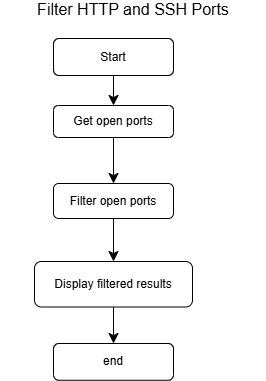

The diagram above was exported from draw.io. Its source (the exported page's mxGraphModel, read from the mxfile embedded in the PNG):
<mxGraphModel dx="326" dy="495" grid="0" gridSize="10" guides="1" tooltips="1" connect="1" arrows="1" fold="1" page="1" pageScale="1" pageWidth="850" pageHeight="1100" background="light-dark(#FFFFFF,#FFFFFF)" math="0" shadow="0">
  <root>
    <mxCell id="0" />
    <mxCell id="1" parent="0" />
    <mxCell id="Uy0B5yF2ivo6ZqrmqCs5-4" edge="1" parent="1" source="Uy0B5yF2ivo6ZqrmqCs5-1" style="edgeStyle=none;curved=1;rounded=0;orthogonalLoop=1;jettySize=auto;html=1;fontSize=12;startSize=8;endSize=8;" target="Uy0B5yF2ivo6ZqrmqCs5-3" value="">
      <mxGeometry relative="1" as="geometry" />
    </mxCell>
    <mxCell id="Uy0B5yF2ivo6ZqrmqCs5-1" parent="1" style="rounded=1;whiteSpace=wrap;html=1;" value="Start" vertex="1">
      <mxGeometry height="37" width="120" x="131" y="99" as="geometry" />
    </mxCell>
    <mxCell id="Uy0B5yF2ivo6ZqrmqCs5-6" edge="1" parent="1" source="Uy0B5yF2ivo6ZqrmqCs5-3" style="edgeStyle=none;curved=1;rounded=0;orthogonalLoop=1;jettySize=auto;html=1;fontSize=12;startSize=8;endSize=8;" target="Uy0B5yF2ivo6ZqrmqCs5-5" value="">
      <mxGeometry relative="1" as="geometry" />
    </mxCell>
    <mxCell id="Uy0B5yF2ivo6ZqrmqCs5-3" parent="1" style="whiteSpace=wrap;html=1;rounded=1;" value="Get open ports" vertex="1">
      <mxGeometry height="32" width="120" x="131" y="166" as="geometry" />
    </mxCell>
    <mxCell id="Uy0B5yF2ivo6ZqrmqCs5-8" edge="1" parent="1" source="Uy0B5yF2ivo6ZqrmqCs5-5" style="edgeStyle=none;curved=1;rounded=0;orthogonalLoop=1;jettySize=auto;html=1;fontSize=12;startSize=8;endSize=8;" target="Uy0B5yF2ivo6ZqrmqCs5-7" value="">
      <mxGeometry relative="1" as="geometry" />
    </mxCell>
    <mxCell id="Uy0B5yF2ivo6ZqrmqCs5-5" parent="1" style="whiteSpace=wrap;html=1;rounded=1;" value="Filter open ports" vertex="1">
      <mxGeometry height="35" width="120" x="131" y="244" as="geometry" />
    </mxCell>
    <mxCell id="Uy0B5yF2ivo6ZqrmqCs5-10" edge="1" parent="1" source="Uy0B5yF2ivo6ZqrmqCs5-7" style="edgeStyle=none;curved=1;rounded=0;orthogonalLoop=1;jettySize=auto;html=1;fontSize=12;startSize=8;endSize=8;" target="Uy0B5yF2ivo6ZqrmqCs5-9" value="">
      <mxGeometry relative="1" as="geometry" />
    </mxCell>
    <mxCell id="Uy0B5yF2ivo6ZqrmqCs5-7" parent="1" style="whiteSpace=wrap;html=1;rounded=1;" value="Display filtered results" vertex="1">
      <mxGeometry height="45.5" width="158" x="112" y="322" as="geometry" />
    </mxCell>
    <mxCell id="Uy0B5yF2ivo6ZqrmqCs5-9" parent="1" style="whiteSpace=wrap;html=1;rounded=1;" value="end" vertex="1">
      <mxGeometry height="36.75" width="120" x="131" y="404" as="geometry" />
    </mxCell>
    <mxCell id="Uy0B5yF2ivo6ZqrmqCs5-11" parent="1" style="text;strokeColor=none;fillColor=none;html=1;align=center;verticalAlign=middle;whiteSpace=wrap;rounded=0;fontSize=16;" value="Filter HTTP and SSH Ports&lt;div&gt;&lt;br&gt;&lt;/div&gt;" vertex="1">
      <mxGeometry height="30" width="266" x="78" y="65" as="geometry" />
    </mxCell>
  </root>
</mxGraphModel>